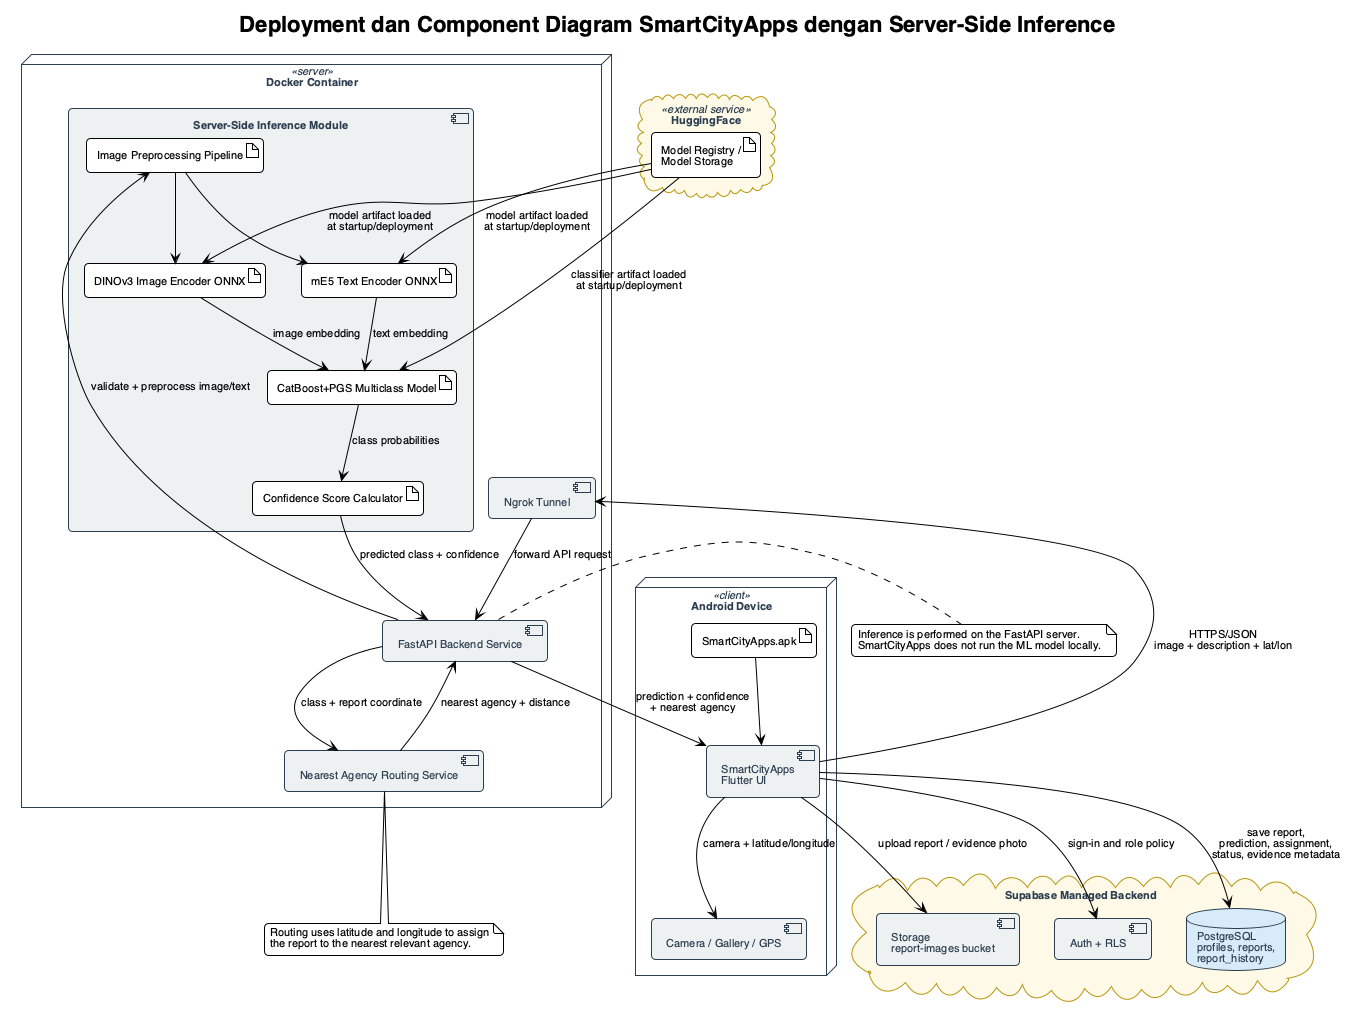

The diagram above was rendered by PlantUML. Its source (embedded in the PNG):
@startuml component_diagram
!theme plain
skinparam backgroundColor white
skinparam defaultFontName "Helvetica"
skinparam defaultFontSize 11
skinparam componentStyle uml2
skinparam component {
    BackgroundColor #ecf0f1
    BorderColor #2c3e50
    FontColor #2c3e50
}
skinparam node {
    BackgroundColor #ffffff
    BorderColor #2c3e50
    FontColor #2c3e50
}
skinparam database {
    BackgroundColor #d6eaf8
    BorderColor #2c3e50
    FontColor #2c3e50
}
skinparam cloud {
    BackgroundColor #fef9e7
    BorderColor #b7950b
    FontColor #2c3e50
}
skinparam shadowing false
skinparam roundCorner 8

title Deployment dan Component Diagram SmartCityApps dengan Server-Side Inference

node "Android Device" <<client>> {
  artifact "SmartCityApps.apk" as Apk
  component "SmartCityApps\nFlutter UI" as App
  component "Camera / Gallery / GPS" as DeviceServices
}

node "Docker Container" <<server>> {
  component "Ngrok Tunnel" as Ngrok
}

node "Docker Container" <<server>> {
  component "FastAPI Backend Service" as Backend

  component "Server-Side Inference Module" as Inference {
    artifact "Image Preprocessing Pipeline" as Preprocess
    artifact "DINOv3 Image Encoder ONNX" as ImgModel
    artifact "mE5 Text Encoder ONNX" as TxtModel
    artifact "CatBoost+PGS Multiclass Model" as Classifier
    artifact "Confidence Score Calculator" as Confidence
  }

  component "Nearest Agency Routing Service" as Routing
}

cloud "HuggingFace" <<external service>> {
  artifact "Model Registry /\nModel Storage" as HFModel
}

cloud "Supabase Managed Backend" as Supabase {
  database "PostgreSQL\nprofiles, reports,\nreport_history" as Db
  component "Storage\nreport-images bucket" as Storage
  component "Auth + RLS" as Auth
}

Apk --> App
App --> DeviceServices : camera + latitude/longitude
App --> Ngrok : HTTPS/JSON\nimage + description + lat/lon
Ngrok --> Backend : forward API request
Backend --> Preprocess : validate + preprocess image/text
Preprocess --> ImgModel
Preprocess --> TxtModel
ImgModel --> Classifier : image embedding
TxtModel --> Classifier : text embedding
Classifier --> Confidence : class probabilities
Confidence --> Backend : predicted class + confidence
Backend --> Routing : class + report coordinate
Routing --> Backend : nearest agency + distance
Backend --> App : prediction + confidence\n+ nearest agency
App --> Storage : upload report / evidence photo
App --> Db : save report,\nprediction, assignment,\nstatus, evidence metadata
App --> Auth : sign-in and role policy
HFModel --> ImgModel : model artifact loaded\nat startup/deployment
HFModel --> TxtModel : model artifact loaded\nat startup/deployment
HFModel --> Classifier : classifier artifact loaded\nat startup/deployment

note right of Backend
Inference is performed on the FastAPI server.
SmartCityApps does not run the ML model locally.
end note

note bottom of Routing
Routing uses latitude and longitude to assign
the report to the nearest relevant agency.
end note

@enduml